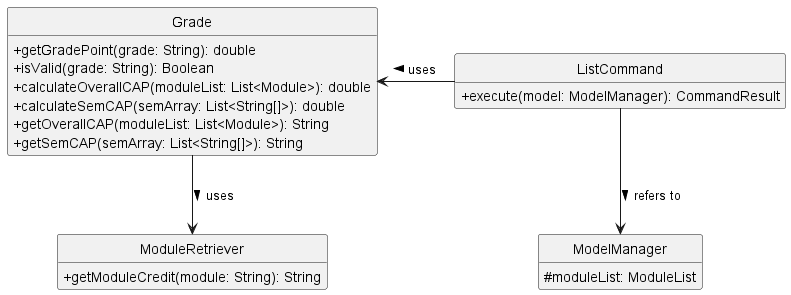

The diagram above was rendered by PlantUML. Its source (embedded in the PNG):
@startuml
hide empty members
hide circle
skinparam classAttributeIconSize 0

class Grade {
    +getGradePoint(grade: String): double
    +isValid(grade: String): Boolean
    +calculateOverallCAP(moduleList: List<Module>): double
    +calculateSemCAP(semArray: List<String[]>): double
    +getOverallCAP(moduleList: List<Module>): String
    +getSemCAP(semArray: List<String[]>): String
}

class ListCommand {
    +execute(model: ModelManager): CommandResult
}

class ModelManager{
    #moduleList: ModuleList
}

class ModuleRetriever {
    +getModuleCredit(module: String): String
}

Grade <-right- ListCommand: uses <
Grade -down-> ModuleRetriever: uses >
ListCommand -down-> ModelManager: refers to >
@enduml